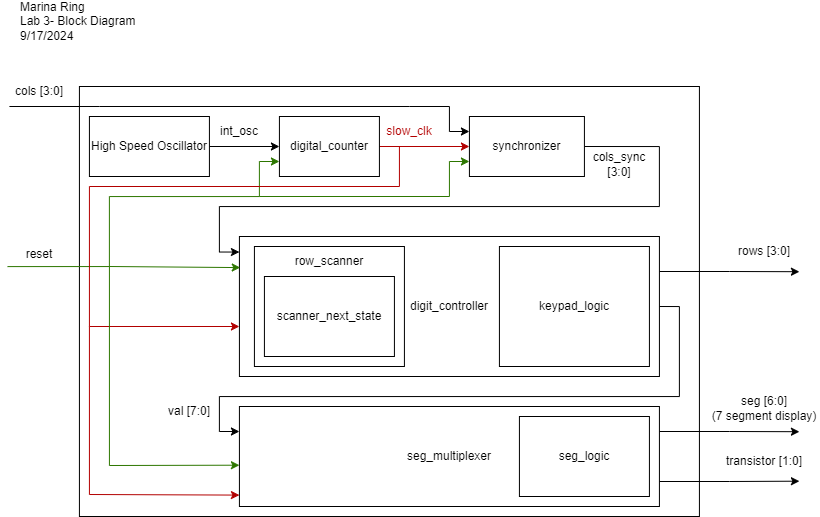

The diagram above was exported from draw.io. Its source (the exported page's mxGraphModel, read from the mxfile embedded in the PNG):
<mxGraphModel dx="1105" dy="659" grid="1" gridSize="10" guides="1" tooltips="1" connect="1" arrows="1" fold="1" page="1" pageScale="1" pageWidth="850" pageHeight="1100" math="0" shadow="0">
  <root>
    <mxCell id="0" />
    <mxCell id="1" parent="0" />
    <mxCell id="MOYr235seFxsLXmXgyBT-1" value="Marina Ring&lt;div&gt;Lab 3- Block Diagram&lt;/div&gt;&lt;div&gt;9/17/2024&lt;/div&gt;" style="text;html=1;align=left;verticalAlign=middle;whiteSpace=wrap;rounded=0;" vertex="1" parent="1">
      <mxGeometry x="30" y="40" width="190" height="30" as="geometry" />
    </mxCell>
    <mxCell id="MOYr235seFxsLXmXgyBT-2" value="" style="rounded=0;whiteSpace=wrap;html=1;" vertex="1" parent="1">
      <mxGeometry x="90.92" y="120" width="620" height="430" as="geometry" />
    </mxCell>
    <mxCell id="MOYr235seFxsLXmXgyBT-27" value="" style="edgeStyle=orthogonalEdgeStyle;rounded=0;orthogonalLoop=1;jettySize=auto;html=1;" edge="1" parent="1" source="MOYr235seFxsLXmXgyBT-3" target="MOYr235seFxsLXmXgyBT-24">
      <mxGeometry relative="1" as="geometry" />
    </mxCell>
    <mxCell id="MOYr235seFxsLXmXgyBT-3" value="High Speed Oscillator" style="rounded=0;whiteSpace=wrap;html=1;" vertex="1" parent="1">
      <mxGeometry x="100.92" y="150" width="120" height="60" as="geometry" />
    </mxCell>
    <mxCell id="MOYr235seFxsLXmXgyBT-4" value="int_osc" style="text;html=1;align=center;verticalAlign=middle;whiteSpace=wrap;rounded=0;" vertex="1" parent="1">
      <mxGeometry x="220.92" y="150" width="60" height="30" as="geometry" />
    </mxCell>
    <mxCell id="MOYr235seFxsLXmXgyBT-48" style="edgeStyle=orthogonalEdgeStyle;rounded=0;orthogonalLoop=1;jettySize=auto;html=1;exitX=1;exitY=0.25;exitDx=0;exitDy=0;" edge="1" parent="1" source="MOYr235seFxsLXmXgyBT-5">
      <mxGeometry relative="1" as="geometry">
        <mxPoint x="810.92" y="465.2105263157896" as="targetPoint" />
      </mxGeometry>
    </mxCell>
    <mxCell id="MOYr235seFxsLXmXgyBT-49" style="edgeStyle=orthogonalEdgeStyle;rounded=0;orthogonalLoop=1;jettySize=auto;html=1;exitX=1;exitY=0.75;exitDx=0;exitDy=0;" edge="1" parent="1" source="MOYr235seFxsLXmXgyBT-5">
      <mxGeometry relative="1" as="geometry">
        <mxPoint x="810.92" y="514.6842105263158" as="targetPoint" />
      </mxGeometry>
    </mxCell>
    <mxCell id="MOYr235seFxsLXmXgyBT-5" value="seg_multiplexer" style="rounded=0;whiteSpace=wrap;html=1;" vertex="1" parent="1">
      <mxGeometry x="250.92" y="440" width="420" height="100" as="geometry" />
    </mxCell>
    <mxCell id="MOYr235seFxsLXmXgyBT-7" value="seg_logic" style="rounded=0;whiteSpace=wrap;html=1;" vertex="1" parent="1">
      <mxGeometry x="530.92" y="450" width="130" height="80" as="geometry" />
    </mxCell>
    <mxCell id="MOYr235seFxsLXmXgyBT-36" style="edgeStyle=orthogonalEdgeStyle;rounded=0;orthogonalLoop=1;jettySize=auto;html=1;entryX=0;entryY=0.75;entryDx=0;entryDy=0;fillColor=#60a917;strokeColor=#2D7600;exitX=-0.032;exitY=0.903;exitDx=0;exitDy=0;exitPerimeter=0;" edge="1" parent="1" source="MOYr235seFxsLXmXgyBT-8" target="MOYr235seFxsLXmXgyBT-24">
      <mxGeometry relative="1" as="geometry">
        <Array as="points">
          <mxPoint x="120.92" y="300" />
          <mxPoint x="120.92" y="230" />
          <mxPoint x="270.92" y="230" />
          <mxPoint x="270.92" y="195" />
        </Array>
      </mxGeometry>
    </mxCell>
    <mxCell id="MOYr235seFxsLXmXgyBT-8" value="reset" style="text;html=1;align=center;verticalAlign=middle;whiteSpace=wrap;rounded=0;" vertex="1" parent="1">
      <mxGeometry x="20.92" y="273" width="60" height="30" as="geometry" />
    </mxCell>
    <mxCell id="MOYr235seFxsLXmXgyBT-12" value="seg [6:0]&lt;div&gt;(7 segment display)&lt;/div&gt;" style="text;html=1;align=center;verticalAlign=middle;whiteSpace=wrap;rounded=0;flipH=1;" vertex="1" parent="1">
      <mxGeometry x="720.92" y="424" width="110" height="36" as="geometry" />
    </mxCell>
    <mxCell id="MOYr235seFxsLXmXgyBT-16" value="transistor [1:0]" style="text;html=1;align=center;verticalAlign=middle;whiteSpace=wrap;rounded=0;flipH=1;" vertex="1" parent="1">
      <mxGeometry x="735.92" y="480" width="80" height="30" as="geometry" />
    </mxCell>
    <mxCell id="MOYr235seFxsLXmXgyBT-45" style="edgeStyle=orthogonalEdgeStyle;rounded=0;orthogonalLoop=1;jettySize=auto;html=1;entryX=0;entryY=0.25;entryDx=0;entryDy=0;exitX=1;exitY=0.5;exitDx=0;exitDy=0;" edge="1" parent="1" source="MOYr235seFxsLXmXgyBT-22" target="MOYr235seFxsLXmXgyBT-5">
      <mxGeometry relative="1" as="geometry" />
    </mxCell>
    <mxCell id="MOYr235seFxsLXmXgyBT-51" style="edgeStyle=orthogonalEdgeStyle;rounded=0;orthogonalLoop=1;jettySize=auto;html=1;exitX=1;exitY=0.25;exitDx=0;exitDy=0;" edge="1" parent="1" source="MOYr235seFxsLXmXgyBT-22">
      <mxGeometry relative="1" as="geometry">
        <mxPoint x="810.92" y="305.2105263157895" as="targetPoint" />
      </mxGeometry>
    </mxCell>
    <mxCell id="MOYr235seFxsLXmXgyBT-22" value="digit_controller" style="rounded=0;whiteSpace=wrap;html=1;" vertex="1" parent="1">
      <mxGeometry x="250.92" y="270" width="420" height="140" as="geometry" />
    </mxCell>
    <mxCell id="MOYr235seFxsLXmXgyBT-34" style="edgeStyle=orthogonalEdgeStyle;rounded=0;orthogonalLoop=1;jettySize=auto;html=1;exitX=1;exitY=0.5;exitDx=0;exitDy=0;entryX=0;entryY=0.111;entryDx=0;entryDy=0;entryPerimeter=0;" edge="1" parent="1" source="MOYr235seFxsLXmXgyBT-23" target="MOYr235seFxsLXmXgyBT-22">
      <mxGeometry relative="1" as="geometry">
        <Array as="points">
          <mxPoint x="670.92" y="180" />
          <mxPoint x="670.92" y="240" />
          <mxPoint x="230.92" y="240" />
          <mxPoint x="230.92" y="286" />
        </Array>
      </mxGeometry>
    </mxCell>
    <mxCell id="MOYr235seFxsLXmXgyBT-23" value="synchronizer" style="rounded=0;whiteSpace=wrap;html=1;" vertex="1" parent="1">
      <mxGeometry x="480.92" y="150" width="115" height="60" as="geometry" />
    </mxCell>
    <mxCell id="MOYr235seFxsLXmXgyBT-30" value="" style="edgeStyle=orthogonalEdgeStyle;rounded=0;orthogonalLoop=1;jettySize=auto;html=1;fillColor=#e51400;strokeColor=#B20000;" edge="1" parent="1" source="MOYr235seFxsLXmXgyBT-24" target="MOYr235seFxsLXmXgyBT-23">
      <mxGeometry relative="1" as="geometry" />
    </mxCell>
    <mxCell id="MOYr235seFxsLXmXgyBT-24" value="digital_counter" style="rounded=0;whiteSpace=wrap;html=1;" vertex="1" parent="1">
      <mxGeometry x="290.92" y="150" width="100" height="60" as="geometry" />
    </mxCell>
    <mxCell id="MOYr235seFxsLXmXgyBT-25" value="" style="rounded=0;whiteSpace=wrap;html=1;" vertex="1" parent="1">
      <mxGeometry x="265.92" y="280" width="150" height="120" as="geometry" />
    </mxCell>
    <mxCell id="MOYr235seFxsLXmXgyBT-26" value="keypad_logic" style="rounded=0;whiteSpace=wrap;html=1;" vertex="1" parent="1">
      <mxGeometry x="510.91999999999996" y="280" width="150" height="120" as="geometry" />
    </mxCell>
    <mxCell id="MOYr235seFxsLXmXgyBT-28" value="cols [3:0]" style="text;html=1;align=center;verticalAlign=middle;whiteSpace=wrap;rounded=0;" vertex="1" parent="1">
      <mxGeometry x="20.92" y="110" width="60" height="30" as="geometry" />
    </mxCell>
    <mxCell id="MOYr235seFxsLXmXgyBT-29" value="" style="endArrow=classic;html=1;rounded=0;entryX=0;entryY=0.25;entryDx=0;entryDy=0;exitX=0;exitY=1;exitDx=0;exitDy=0;" edge="1" parent="1" source="MOYr235seFxsLXmXgyBT-28" target="MOYr235seFxsLXmXgyBT-23">
      <mxGeometry width="50" height="50" relative="1" as="geometry">
        <mxPoint x="40.92" y="140" as="sourcePoint" />
        <mxPoint x="470.92" y="310" as="targetPoint" />
        <Array as="points">
          <mxPoint x="110.92" y="140" />
          <mxPoint x="420.92" y="140" />
          <mxPoint x="460.92" y="140" />
          <mxPoint x="460.92" y="165" />
        </Array>
      </mxGeometry>
    </mxCell>
    <mxCell id="MOYr235seFxsLXmXgyBT-31" value="slow_clk" style="text;html=1;align=center;verticalAlign=middle;whiteSpace=wrap;rounded=0;fontColor=#B30000;" vertex="1" parent="1">
      <mxGeometry x="390.92" y="150" width="60" height="30" as="geometry" />
    </mxCell>
    <mxCell id="MOYr235seFxsLXmXgyBT-32" value="" style="endArrow=classic;html=1;rounded=0;fillColor=#e51400;strokeColor=#B20000;entryX=0;entryY=0.886;entryDx=0;entryDy=0;entryPerimeter=0;" edge="1" parent="1" target="MOYr235seFxsLXmXgyBT-5">
      <mxGeometry width="50" height="50" relative="1" as="geometry">
        <mxPoint x="410.92" y="180" as="sourcePoint" />
        <mxPoint x="250.92" y="483" as="targetPoint" />
        <Array as="points">
          <mxPoint x="410.92" y="220" />
          <mxPoint x="100.92" y="220" />
          <mxPoint x="100.92" y="360" />
          <mxPoint x="100.92" y="528" />
        </Array>
      </mxGeometry>
    </mxCell>
    <mxCell id="MOYr235seFxsLXmXgyBT-33" value="" style="endArrow=classic;html=1;rounded=0;fillColor=#e51400;strokeColor=#B20000;" edge="1" parent="1">
      <mxGeometry width="50" height="50" relative="1" as="geometry">
        <mxPoint x="100.92" y="360" as="sourcePoint" />
        <mxPoint x="250.92" y="360" as="targetPoint" />
      </mxGeometry>
    </mxCell>
    <mxCell id="MOYr235seFxsLXmXgyBT-35" value="cols_sync [3:0]" style="text;html=1;align=center;verticalAlign=middle;whiteSpace=wrap;rounded=0;" vertex="1" parent="1">
      <mxGeometry x="600.92" y="183" width="60" height="30" as="geometry" />
    </mxCell>
    <mxCell id="MOYr235seFxsLXmXgyBT-37" value="" style="endArrow=classic;html=1;rounded=0;entryX=0;entryY=0.75;entryDx=0;entryDy=0;fillColor=#60a917;strokeColor=#2D7600;" edge="1" parent="1" target="MOYr235seFxsLXmXgyBT-23">
      <mxGeometry width="50" height="50" relative="1" as="geometry">
        <mxPoint x="270.92" y="230" as="sourcePoint" />
        <mxPoint x="370.92" y="230" as="targetPoint" />
        <Array as="points">
          <mxPoint x="460.92" y="230" />
          <mxPoint x="460.92" y="195" />
        </Array>
      </mxGeometry>
    </mxCell>
    <mxCell id="MOYr235seFxsLXmXgyBT-39" value="" style="endArrow=classic;html=1;rounded=0;entryX=0.002;entryY=0.222;entryDx=0;entryDy=0;entryPerimeter=0;fillColor=#60a917;strokeColor=#2D7600;" edge="1" parent="1" target="MOYr235seFxsLXmXgyBT-22">
      <mxGeometry width="50" height="50" relative="1" as="geometry">
        <mxPoint x="120.92" y="300" as="sourcePoint" />
        <mxPoint x="249.92" y="301" as="targetPoint" />
      </mxGeometry>
    </mxCell>
    <mxCell id="MOYr235seFxsLXmXgyBT-40" value="" style="endArrow=classic;html=1;rounded=0;entryX=0;entryY=0.587;entryDx=0;entryDy=0;entryPerimeter=0;fillColor=#60a917;strokeColor=#2D7600;" edge="1" parent="1" target="MOYr235seFxsLXmXgyBT-5">
      <mxGeometry width="50" height="50" relative="1" as="geometry">
        <mxPoint x="120.92" y="300" as="sourcePoint" />
        <mxPoint x="170.92" y="250" as="targetPoint" />
        <Array as="points">
          <mxPoint x="120.92" y="499" />
        </Array>
      </mxGeometry>
    </mxCell>
    <mxCell id="MOYr235seFxsLXmXgyBT-43" value="row_scanner" style="text;html=1;align=center;verticalAlign=middle;whiteSpace=wrap;rounded=0;" vertex="1" parent="1">
      <mxGeometry x="305.91999999999996" y="280" width="70" height="30" as="geometry" />
    </mxCell>
    <mxCell id="MOYr235seFxsLXmXgyBT-44" value="scanner_next_state" style="rounded=0;whiteSpace=wrap;html=1;" vertex="1" parent="1">
      <mxGeometry x="275.91999999999996" y="310" width="130" height="80" as="geometry" />
    </mxCell>
    <mxCell id="MOYr235seFxsLXmXgyBT-46" value="val [7:0]" style="text;html=1;align=center;verticalAlign=middle;whiteSpace=wrap;rounded=0;" vertex="1" parent="1">
      <mxGeometry x="170.92" y="430" width="60" height="30" as="geometry" />
    </mxCell>
    <mxCell id="MOYr235seFxsLXmXgyBT-52" value="rows [3:0]" style="text;html=1;align=center;verticalAlign=middle;whiteSpace=wrap;rounded=0;flipH=1;" vertex="1" parent="1">
      <mxGeometry x="720.92" y="267" width="110" height="36" as="geometry" />
    </mxCell>
  </root>
</mxGraphModel>